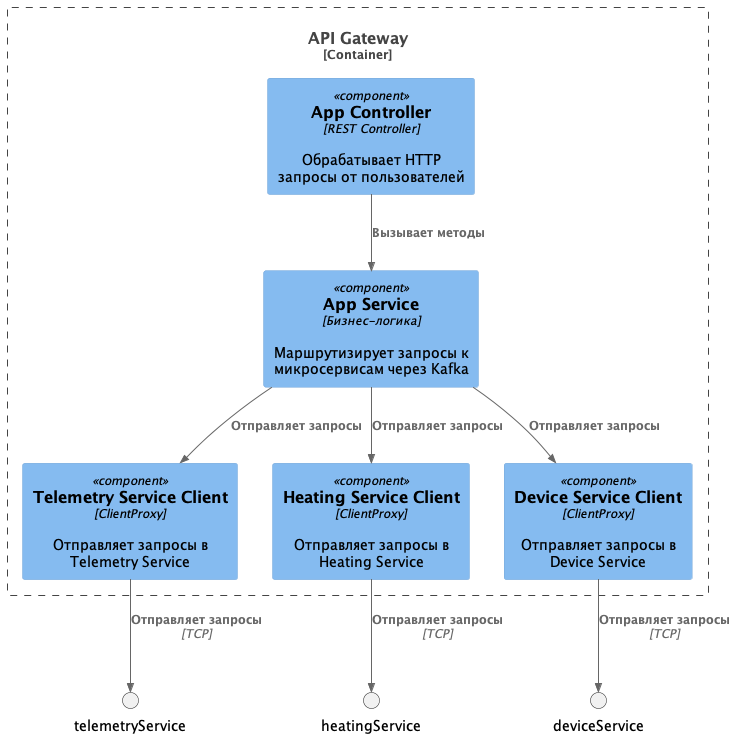

The diagram above was rendered by PlantUML. Its source (embedded in the PNG):
@startuml api_gateway_component
!include C4_Component.puml

Container_Boundary(apiGateway, "API Gateway") {

    ' Контроллеры
    Component(appController, "App Controller", "REST Controller", "Обрабатывает HTTP запросы от пользователей")

    ' Сервисы
    Component(appService, "App Service", "Бизнес-логика", "Маршрутизирует запросы к микросервисам через Kafka")

    ' Клиенты
    Component(telemetryServiceClient, "Telemetry Service Client", "ClientProxy", "Отправляет запросы в Telemetry Service")
    Component(heatingServiceClient, "Heating Service Client", "ClientProxy", "Отправляет запросы в Heating Service")
    Component(deviceServiceClient, "Device Service Client", "ClientProxy", "Отправляет запросы в Device Service")
}

' Внешние компоненты

' Взаимодействия компонентов
Rel(appController, appService, "Вызывает методы")
Rel(appService, telemetryServiceClient, "Отправляет запросы")
Rel(appService, heatingServiceClient, "Отправляет запросы")
Rel(appService, deviceServiceClient, "Отправляет запросы")

' Клиенты взаимодействуют с Kafka
Rel(telemetryServiceClient, telemetryService, "Отправляет запросы", "TCP")
Rel(heatingServiceClient, heatingService, "Отправляет запросы", "TCP")
Rel(deviceServiceClient, deviceService, "Отправляет запросы", "TCP")

@enduml